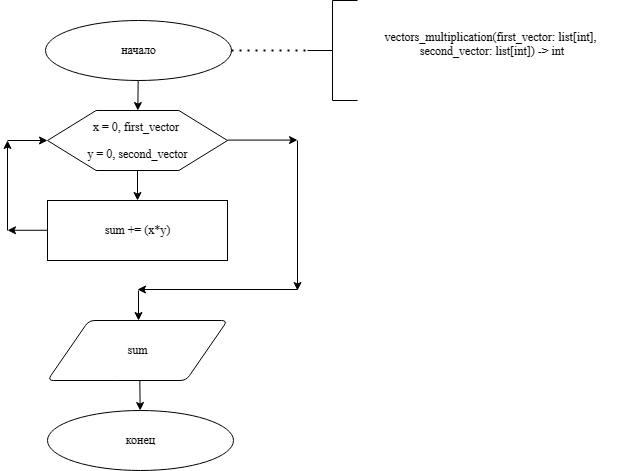

The diagram above was exported from draw.io. Its source (the exported page's mxGraphModel, read from the mxfile embedded in the PNG):
<mxGraphModel dx="1732" dy="883" grid="1" gridSize="10" guides="1" tooltips="1" connect="1" arrows="1" fold="1" page="1" pageScale="1" pageWidth="827" pageHeight="1169" math="0" shadow="0">
  <root>
    <mxCell id="0" />
    <mxCell id="1" parent="0" />
    <mxCell id="q-TaGu5_eabyM6tKwuKo-39" value="" style="group" parent="1" vertex="1" connectable="0">
      <mxGeometry x="90" y="40" width="620" height="470" as="geometry" />
    </mxCell>
    <mxCell id="q-TaGu5_eabyM6tKwuKo-40" value="vectors_multiplication(first_vector: list[int], &#10;second_vector: list[int]) -&gt; int&#10;            " style="text;verticalAlign=middle;align=center;fontFamily=Times New Roman;" parent="q-TaGu5_eabyM6tKwuKo-39" vertex="1">
      <mxGeometry x="350" y="30" width="270" height="40" as="geometry" />
    </mxCell>
    <mxCell id="q-TaGu5_eabyM6tKwuKo-41" value="начало" style="strokeWidth=1;html=1;shape=mxgraph.flowchart.start_1;fontFamily=Times New Roman;" parent="q-TaGu5_eabyM6tKwuKo-39" vertex="1">
      <mxGeometry x="38" y="20" width="186" height="60" as="geometry" />
    </mxCell>
    <mxCell id="q-TaGu5_eabyM6tKwuKo-42" value="" style="strokeWidth=1;html=1;shape=mxgraph.flowchart.annotation_2;align=left;labelPosition=right;pointerEvents=1;fontFamily=Times New Roman;" parent="q-TaGu5_eabyM6tKwuKo-39" vertex="1">
      <mxGeometry x="300" width="50" height="100" as="geometry" />
    </mxCell>
    <mxCell id="q-TaGu5_eabyM6tKwuKo-43" value="" style="endArrow=none;dashed=1;html=1;dashPattern=1 3;strokeWidth=2;rounded=0;entryX=0;entryY=0.5;entryDx=0;entryDy=0;entryPerimeter=0;fontFamily=Times New Roman;" parent="q-TaGu5_eabyM6tKwuKo-39" source="q-TaGu5_eabyM6tKwuKo-41" target="q-TaGu5_eabyM6tKwuKo-42" edge="1">
      <mxGeometry width="50" height="50" relative="1" as="geometry">
        <mxPoint x="170" y="270" as="sourcePoint" />
        <mxPoint x="220" y="220" as="targetPoint" />
      </mxGeometry>
    </mxCell>
    <mxCell id="q-TaGu5_eabyM6tKwuKo-44" value="" style="endArrow=classic;html=1;rounded=0;fontFamily=Times New Roman;" parent="q-TaGu5_eabyM6tKwuKo-39" source="q-TaGu5_eabyM6tKwuKo-41" edge="1">
      <mxGeometry width="50" height="50" relative="1" as="geometry">
        <mxPoint x="310" y="210" as="sourcePoint" />
        <mxPoint x="130.33333333333337" y="110" as="targetPoint" />
      </mxGeometry>
    </mxCell>
    <mxCell id="q-TaGu5_eabyM6tKwuKo-45" value="конец" style="strokeWidth=1;html=1;shape=mxgraph.flowchart.start_1;fontFamily=Times New Roman;" parent="q-TaGu5_eabyM6tKwuKo-39" vertex="1">
      <mxGeometry x="40" y="410" width="186" height="60" as="geometry" />
    </mxCell>
    <mxCell id="q-TaGu5_eabyM6tKwuKo-46" value="" style="endArrow=classic;html=1;rounded=0;fontFamily=Times New Roman;" parent="q-TaGu5_eabyM6tKwuKo-39" target="q-TaGu5_eabyM6tKwuKo-45" edge="1">
      <mxGeometry width="50" height="50" relative="1" as="geometry">
        <mxPoint x="132.33333333333326" y="380" as="sourcePoint" />
        <mxPoint x="127" y="500" as="targetPoint" />
      </mxGeometry>
    </mxCell>
    <mxCell id="q-TaGu5_eabyM6tKwuKo-47" value="&lt;div&gt;&lt;div style=&quot;&quot;&gt;&lt;div style=&quot;&quot;&gt;&lt;font style=&quot;background-color: rgb(255, 255, 255);&quot;&gt;sum&lt;/font&gt;&lt;/div&gt;&lt;/div&gt;&lt;/div&gt;" style="shape=parallelogram;html=1;strokeWidth=1;perimeter=parallelogramPerimeter;rounded=1;arcSize=12;size=0.23;fontFamily=Times New Roman;" parent="q-TaGu5_eabyM6tKwuKo-39" vertex="1">
      <mxGeometry x="40" y="320" width="180" height="60" as="geometry" />
    </mxCell>
    <mxCell id="q-TaGu5_eabyM6tKwuKo-48" value="" style="endArrow=classic;html=1;rounded=0;fontFamily=Times New Roman;fontColor=#000000;labelBackgroundColor=none;" parent="q-TaGu5_eabyM6tKwuKo-39" edge="1">
      <mxGeometry width="50" height="50" relative="1" as="geometry">
        <mxPoint x="131" y="290" as="sourcePoint" />
        <mxPoint x="131" y="320" as="targetPoint" />
      </mxGeometry>
    </mxCell>
    <mxCell id="q-TaGu5_eabyM6tKwuKo-49" value="" style="endArrow=classic;html=1;rounded=0;fontFamily=Times New Roman;fontColor=#000000;labelBackgroundColor=none;" parent="q-TaGu5_eabyM6tKwuKo-39" edge="1">
      <mxGeometry width="50" height="50" relative="1" as="geometry">
        <mxPoint y="230" as="sourcePoint" />
        <mxPoint y="140" as="targetPoint" />
      </mxGeometry>
    </mxCell>
    <mxCell id="q-TaGu5_eabyM6tKwuKo-50" value="" style="endArrow=classic;html=1;rounded=0;exitX=0.5;exitY=1;exitDx=0;exitDy=0;entryX=0.5;entryY=0;entryDx=0;entryDy=0;fontFamily=Times New Roman;fontColor=#000000;labelBackgroundColor=none;entryPerimeter=0;" parent="q-TaGu5_eabyM6tKwuKo-39" source="q-TaGu5_eabyM6tKwuKo-53" edge="1">
      <mxGeometry width="50" height="50" relative="1" as="geometry">
        <mxPoint x="310" y="210" as="sourcePoint" />
        <mxPoint x="130" y="200" as="targetPoint" />
      </mxGeometry>
    </mxCell>
    <mxCell id="q-TaGu5_eabyM6tKwuKo-51" value="" style="endArrow=classic;html=1;rounded=0;entryX=0;entryY=0.5;entryDx=0;entryDy=0;fontFamily=Times New Roman;fontColor=#000000;labelBackgroundColor=none;" parent="q-TaGu5_eabyM6tKwuKo-39" target="q-TaGu5_eabyM6tKwuKo-53" edge="1">
      <mxGeometry width="50" height="50" relative="1" as="geometry">
        <mxPoint y="140" as="sourcePoint" />
        <mxPoint x="360" y="160" as="targetPoint" />
      </mxGeometry>
    </mxCell>
    <mxCell id="q-TaGu5_eabyM6tKwuKo-52" value="" style="group;fontFamily=Times New Roman;fontColor=#000000;labelBackgroundColor=none;" parent="q-TaGu5_eabyM6tKwuKo-39" vertex="1" connectable="0">
      <mxGeometry x="40" y="110" width="225" height="70" as="geometry" />
    </mxCell>
    <mxCell id="q-TaGu5_eabyM6tKwuKo-53" value="" style="verticalLabelPosition=bottom;verticalAlign=top;html=1;shape=hexagon;perimeter=hexagonPerimeter2;arcSize=6;size=0.27;fontFamily=Times New Roman;fontColor=#000000;labelBackgroundColor=none;" parent="q-TaGu5_eabyM6tKwuKo-52" vertex="1">
      <mxGeometry width="180" height="60" as="geometry" />
    </mxCell>
    <mxCell id="q-TaGu5_eabyM6tKwuKo-54" value="&lt;p&gt;&lt;font style=&quot;&quot;&gt;x = 0,&amp;nbsp;&lt;/font&gt;first_vector&amp;nbsp;&lt;/p&gt;&lt;p&gt;&lt;span style=&quot;background-color: initial;&quot;&gt;y = 0,&amp;nbsp;second_vector&lt;/span&gt;&lt;/p&gt;" style="text;html=1;align=center;verticalAlign=middle;resizable=0;points=[];autosize=1;strokeColor=none;fillColor=none;fontFamily=Times New Roman;fontColor=#000000;labelBackgroundColor=none;" parent="q-TaGu5_eabyM6tKwuKo-52" vertex="1">
      <mxGeometry x="30" y="-10" width="120" height="80" as="geometry" />
    </mxCell>
    <mxCell id="q-TaGu5_eabyM6tKwuKo-55" value="&lt;div style=&quot;&quot;&gt;&lt;div style=&quot;&quot;&gt;&lt;div style=&quot;&quot;&gt;&lt;div style=&quot;&quot;&gt;&lt;div style=&quot;&quot;&gt;&lt;font&gt;&lt;span style=&quot;background-color: rgb(255, 255, 255);&quot;&gt;sum += (x*y)&lt;/span&gt;&lt;/font&gt;&lt;/div&gt;&lt;/div&gt;&lt;/div&gt;&lt;/div&gt;&lt;/div&gt;" style="rounded=0;html=1;fontFamily=Times New Roman;fontColor=#000000;labelBackgroundColor=none;" parent="q-TaGu5_eabyM6tKwuKo-39" vertex="1">
      <mxGeometry x="40" y="200" width="180" height="60" as="geometry" />
    </mxCell>
    <mxCell id="q-TaGu5_eabyM6tKwuKo-56" value="" style="endArrow=classic;html=1;rounded=0;fontFamily=Times New Roman;fontColor=#000000;labelBackgroundColor=none;" parent="q-TaGu5_eabyM6tKwuKo-39" edge="1">
      <mxGeometry width="50" height="50" relative="1" as="geometry">
        <mxPoint x="220" y="139.57999999999993" as="sourcePoint" />
        <mxPoint x="290" y="139.57999999999993" as="targetPoint" />
      </mxGeometry>
    </mxCell>
    <mxCell id="q-TaGu5_eabyM6tKwuKo-57" value="" style="endArrow=classic;html=1;rounded=0;fontFamily=Times New Roman;fontColor=#000000;labelBackgroundColor=none;" parent="q-TaGu5_eabyM6tKwuKo-39" edge="1">
      <mxGeometry width="50" height="50" relative="1" as="geometry">
        <mxPoint x="290" y="140" as="sourcePoint" />
        <mxPoint x="290" y="290" as="targetPoint" />
      </mxGeometry>
    </mxCell>
    <mxCell id="q-TaGu5_eabyM6tKwuKo-58" value="" style="endArrow=classic;html=1;rounded=0;fontFamily=Times New Roman;fontColor=#000000;labelBackgroundColor=none;" parent="q-TaGu5_eabyM6tKwuKo-39" edge="1">
      <mxGeometry width="50" height="50" relative="1" as="geometry">
        <mxPoint x="290" y="289" as="sourcePoint" />
        <mxPoint x="130" y="289" as="targetPoint" />
      </mxGeometry>
    </mxCell>
    <mxCell id="q-TaGu5_eabyM6tKwuKo-59" value="" style="endArrow=classic;html=1;rounded=0;fontFamily=Times New Roman;fontColor=#000000;labelBackgroundColor=none;" parent="q-TaGu5_eabyM6tKwuKo-39" edge="1">
      <mxGeometry width="50" height="50" relative="1" as="geometry">
        <mxPoint x="40" y="229.76999999999998" as="sourcePoint" />
        <mxPoint y="229.76999999999998" as="targetPoint" />
      </mxGeometry>
    </mxCell>
  </root>
</mxGraphModel>